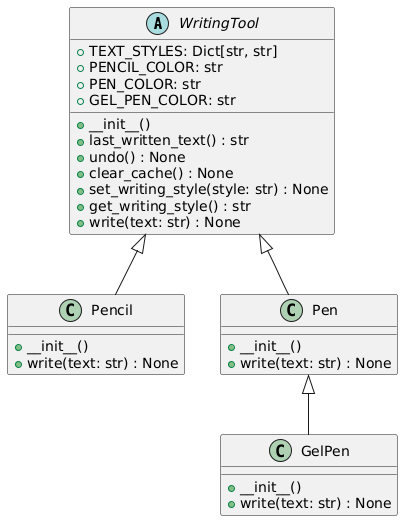

The diagram above was rendered by PlantUML. Its source (embedded in the PNG):
@startuml
abstract class WritingTool {
    +TEXT_STYLES: Dict[str, str]
    +PENCIL_COLOR: str
    +PEN_COLOR: str
    +GEL_PEN_COLOR: str
    +__init__()
    +last_written_text() : str
    +undo() : None
    +clear_cache() : None
    +set_writing_style(style: str) : None
    +get_writing_style() : str
    +write(text: str) : None
}

class Pencil {
    +__init__()
    +write(text: str) : None
}

class Pen {
    +__init__()
    +write(text: str) : None
}

class GelPen {
    +__init__()
    +write(text: str) : None
}

WritingTool <|-- Pencil
WritingTool <|-- Pen
Pen <|-- GelPen
@enduml